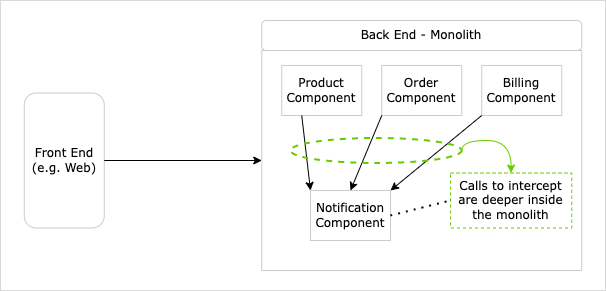

The diagram above was exported from draw.io. Its source (the exported page's mxGraphModel, read from the mxfile embedded in the PNG):
<mxGraphModel dx="1393" dy="1151" grid="1" gridSize="10" guides="1" tooltips="1" connect="1" arrows="1" fold="1" page="1" pageScale="1" pageWidth="850" pageHeight="1100" math="0" shadow="0">
  <root>
    <mxCell id="0" />
    <mxCell id="1" parent="0" />
    <mxCell id="2" value="" style="rounded=0;whiteSpace=wrap;html=1;strokeColor=#B3B3B3;fillColor=default;strokeWidth=1;dashed=1;dashPattern=1 1;shadow=0;fontFamily=Verdana;" vertex="1" parent="1">
      <mxGeometry x="120" y="80" width="605" height="290" as="geometry" />
    </mxCell>
    <mxCell id="3" value="" style="rounded=0;whiteSpace=wrap;html=1;strokeColor=#CCCCCC;fontFamily=Verdana;" vertex="1" parent="1">
      <mxGeometry x="381.25" y="130" width="320" height="220" as="geometry" />
    </mxCell>
    <mxCell id="4" value="Front End (e.g. Web)" style="text;html=1;strokeColor=#CCCCCC;fillColor=default;align=center;verticalAlign=middle;whiteSpace=wrap;rounded=1;shadow=0;fontFamily=Verdana;" vertex="1" parent="1">
      <mxGeometry x="143.75" y="172.5" width="80" height="135" as="geometry" />
    </mxCell>
    <mxCell id="5" value="Back End - Monolith" style="text;html=1;strokeColor=#CCCCCC;fillColor=default;align=center;verticalAlign=middle;whiteSpace=wrap;rounded=1;shadow=0;fontFamily=Verdana;" vertex="1" parent="1">
      <mxGeometry x="381.25" y="100" width="320" height="30" as="geometry" />
    </mxCell>
    <mxCell id="6" value="Product Component" style="rounded=0;whiteSpace=wrap;html=1;strokeColor=#CCCCCC;fillColor=default;shadow=0;fontFamily=Verdana;" vertex="1" parent="1">
      <mxGeometry x="401.25" y="145" width="80" height="50" as="geometry" />
    </mxCell>
    <mxCell id="7" value="Order Component" style="rounded=0;whiteSpace=wrap;html=1;strokeColor=#CCCCCC;fillColor=default;fontFamily=Verdana;" vertex="1" parent="1">
      <mxGeometry x="501.25" y="145" width="80" height="50" as="geometry" />
    </mxCell>
    <mxCell id="8" value="Billing Component" style="rounded=0;whiteSpace=wrap;html=1;strokeColor=#CCCCCC;fillColor=default;fontFamily=Verdana;" vertex="1" parent="1">
      <mxGeometry x="601.25" y="145" width="80" height="50" as="geometry" />
    </mxCell>
    <mxCell id="9" value="Notification Component" style="rounded=0;whiteSpace=wrap;html=1;strokeColor=#CCCCCC;fillColor=default;fontFamily=Verdana;" vertex="1" parent="1">
      <mxGeometry x="430" y="270" width="80" height="50" as="geometry" />
    </mxCell>
    <mxCell id="10" value="" style="endArrow=classic;html=1;rounded=0;exitX=0.25;exitY=1;exitDx=0;exitDy=0;entryX=0;entryY=0;entryDx=0;entryDy=0;fontFamily=Verdana;" edge="1" source="6" target="9" parent="1">
      <mxGeometry width="50" height="50" relative="1" as="geometry">
        <mxPoint x="441.25" y="240" as="sourcePoint" />
        <mxPoint x="471.25" y="250" as="targetPoint" />
      </mxGeometry>
    </mxCell>
    <mxCell id="11" value="" style="endArrow=classic;html=1;rounded=0;entryX=0.5;entryY=0;entryDx=0;entryDy=0;exitX=0;exitY=1;exitDx=0;exitDy=0;fontFamily=Verdana;" edge="1" source="7" target="9" parent="1">
      <mxGeometry width="50" height="50" relative="1" as="geometry">
        <mxPoint x="541.25" y="240" as="sourcePoint" />
        <mxPoint x="511.25" y="295" as="targetPoint" />
      </mxGeometry>
    </mxCell>
    <mxCell id="12" value="" style="endArrow=classic;html=1;rounded=0;exitX=0;exitY=1;exitDx=0;exitDy=0;entryX=1;entryY=0;entryDx=0;entryDy=0;fontFamily=Verdana;" edge="1" source="8" target="9" parent="1">
      <mxGeometry width="50" height="50" relative="1" as="geometry">
        <mxPoint x="641.25" y="240" as="sourcePoint" />
        <mxPoint x="511.25" y="295" as="targetPoint" />
      </mxGeometry>
    </mxCell>
    <mxCell id="13" value="" style="endArrow=classic;html=1;rounded=0;entryX=0;entryY=0.5;entryDx=0;entryDy=0;exitX=1;exitY=0.5;exitDx=0;exitDy=0;fontFamily=Verdana;" edge="1" source="4" target="3" parent="1">
      <mxGeometry width="50" height="50" relative="1" as="geometry">
        <mxPoint x="281.25" y="160" as="sourcePoint" />
        <mxPoint x="503.75" y="215" as="targetPoint" />
      </mxGeometry>
    </mxCell>
    <mxCell id="14" value="" style="ellipse;whiteSpace=wrap;html=1;shadow=0;fillColor=none;strokeColor=#66CC00;strokeWidth=2;dashed=1;fontFamily=Verdana;" vertex="1" parent="1">
      <mxGeometry x="410" y="217.5" width="171.25" height="25" as="geometry" />
    </mxCell>
    <mxCell id="15" value="Calls to intercept are deeper inside the monolith" style="text;html=1;strokeColor=#66CC00;fillColor=none;align=center;verticalAlign=middle;whiteSpace=wrap;rounded=0;shadow=0;dashed=1;fontFamily=Verdana;" vertex="1" parent="1">
      <mxGeometry x="570" y="252.5" width="121.25" height="55" as="geometry" />
    </mxCell>
    <mxCell id="16" value="" style="endArrow=classic;html=1;rounded=0;entryX=0.5;entryY=0;entryDx=0;entryDy=0;exitX=1;exitY=0.5;exitDx=0;exitDy=0;edgeStyle=orthogonalEdgeStyle;curved=1;strokeColor=#66CC00;fontFamily=Verdana;" edge="1" source="14" target="15" parent="1">
      <mxGeometry width="50" height="50" relative="1" as="geometry">
        <mxPoint x="400" y="260" as="sourcePoint" />
        <mxPoint x="450" y="210" as="targetPoint" />
        <Array as="points">
          <mxPoint x="581" y="220" />
          <mxPoint x="631" y="220" />
        </Array>
      </mxGeometry>
    </mxCell>
    <mxCell id="17" value="" style="endArrow=none;dashed=1;html=1;dashPattern=1 3;strokeWidth=2;rounded=0;fontFamily=Verdana;curved=1;entryX=0;entryY=0.5;entryDx=0;entryDy=0;exitX=1;exitY=0.5;exitDx=0;exitDy=0;" edge="1" source="9" target="15" parent="1">
      <mxGeometry width="50" height="50" relative="1" as="geometry">
        <mxPoint x="420" y="370" as="sourcePoint" />
        <mxPoint x="470" y="320" as="targetPoint" />
      </mxGeometry>
    </mxCell>
  </root>
</mxGraphModel>